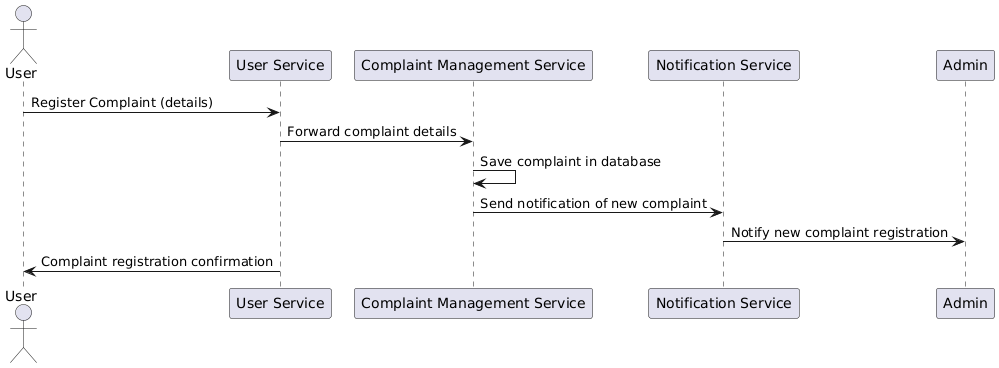

The diagram above was rendered by PlantUML. Its source (embedded in the PNG):
@startuml
actor User
participant "User Service" as US
participant "Complaint Management Service" as CMS
participant "Notification Service" as NS
participant "Admin" as Admin

User -> US: Register Complaint (details)
US -> CMS: Forward complaint details
CMS -> CMS: Save complaint in database
CMS -> NS: Send notification of new complaint
NS -> Admin: Notify new complaint registration

User <- US: Complaint registration confirmation
@enduml